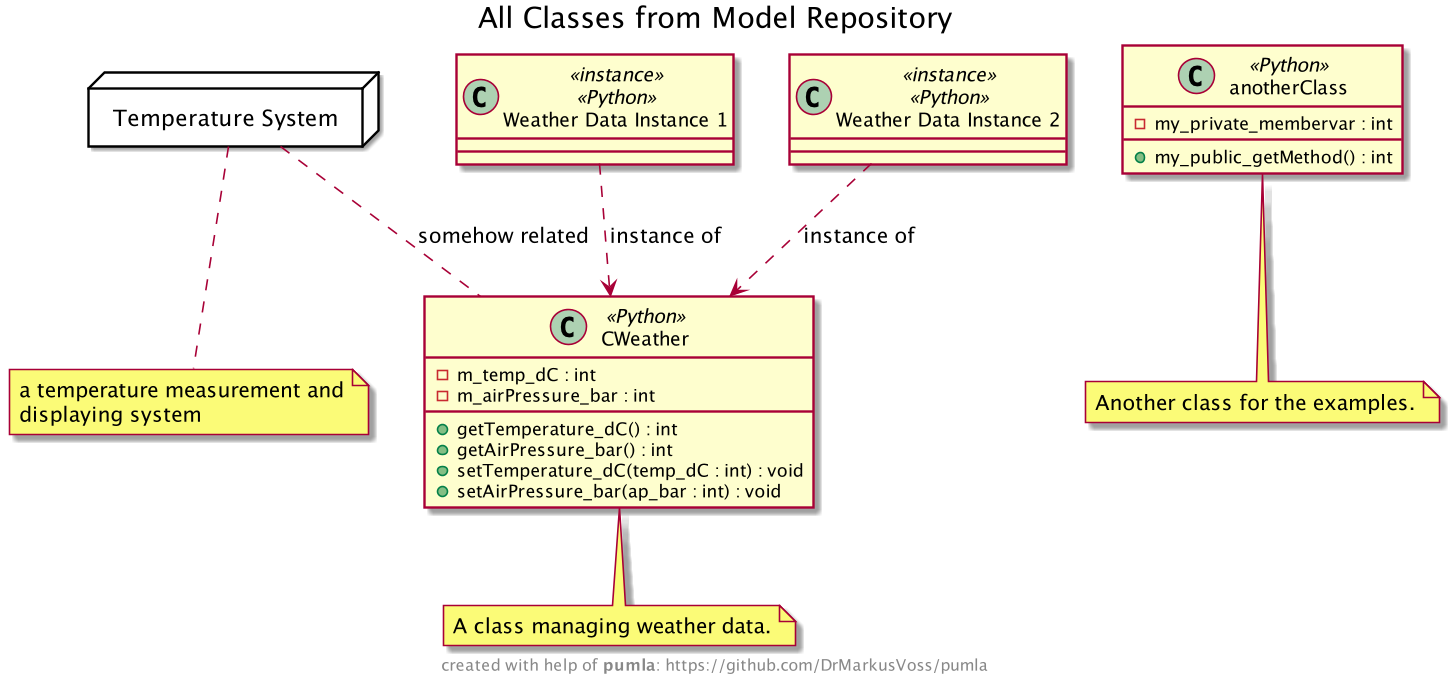

The diagram above was rendered by PlantUML. Its source (embedded in the PNG):
@startuml
!include modelrepo_json.puml
!include ./../../pumla_macros.puml
!include ./../../templates/sysml/skin.puml

' the "true" variables are not really needed
' on your diagram description here.
' they are just put in nearly every example
' so that you can play with switching them
' to false to see what happens.
' so, the real-life overhead is much less.
!$PUMVarShowDescr = %true()
!$PUMVarShowInterfaces = %false()
!$PUMVarShowBody = %true()
!$PUMVarShowBodyInternals = %true()
!$PUMVarShowTaggedValues = %true()
' the following must be true to see the
' instantiation relation
!$PUMVarShowInstantiationRel = %true()
!$PUMVarShowImplicitRels = %true()

title All Classes from Model Repository

' if you want to mix classes and other elements
' on a diagram you need to do this:
allowmixing

' put all classes onto this diagram
' which becomes a class diagram with that
PUMLAPutAllClasses()

' make the instantiation relations visible
' make sure that the corresponding global
' variable is set to true
PUMLAPutRelationsForElement(CWeather)

' if you want to show the internals
' and mix with other non-class elements,
' you need to allow mixing in order not
' to get an error (this is a PlantUML approach,
' not pumla). Still, elements like "[some comp]"
' will lead to a PlantUML error, therefore
' you can only interact with re-usable elements
' that include such definitions in their internals
' by blending out the internals first.
!$PUMVarShowBodyInternals = %false()
PUMLAPutElement(tempSys)
!$PUMVarShowBodyInternals = %true()



tempSys .. CWeather : somehow related

@enduml